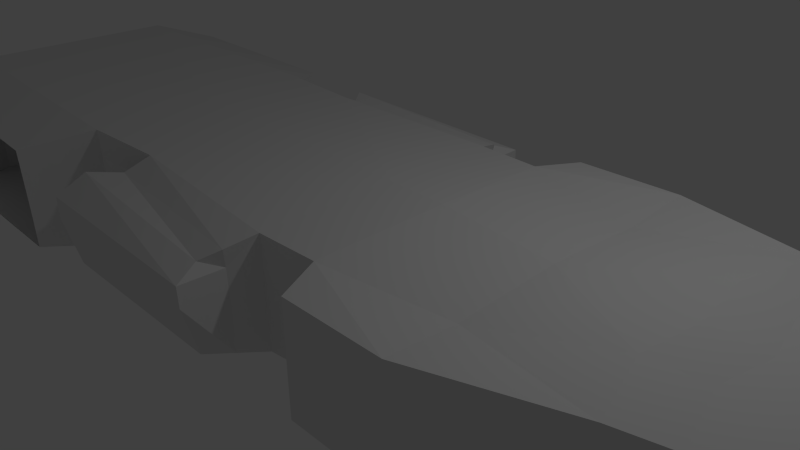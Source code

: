 # Source: ship_battle_cruiser.blend  (saved by Blender 2.70.0; exported with 4.5.12 LTS)
import bpy
from mathutils import Matrix  # noqa: F401  (used for matrix-valued properties, if any)

bpy.ops.wm.read_factory_settings(use_empty=True)
scene = bpy.context.scene
scene.name = 'Scene'

# ---- collections
col_collection_1 = bpy.data.collections.new('Collection 1'); scene.collection.children.link(col_collection_1)

# ---- world
world_world = bpy.data.worlds.new('World'); scene.world = world_world
world_world.color = (0.05088, 0.05088, 0.05088)
world_world.use_sun_shadow = False
world_world.sun_shadow_jitter_overblur = 0.0
world_world.cycles.sampling_method = 'MANUAL'
world_world.cycles.sample_map_resolution = 256

# ---- cameras
cam_camera = bpy.data.cameras.new('Camera')
cam_camera.clip_end = 100.0
cam_camera.lens = 35.0
cam_camera.sensor_width = 32.0
cam_camera.sensor_height = 18.0
cam_camera.ortho_scale = 7.314
cam_camera.dof.focus_distance = 0.0
cam_camera.dof.aperture_fstop = 128.0

# ---- lights
light_lamp = bpy.data.lights.new('Lamp', 'POINT')
light_lamp.transmission_factor = 0.0
light_lamp.cutoff_distance = 30.0
light_lamp.energy = 100.0
light_lamp.shadow_buffer_clip_start = 1.001
light_lamp.shadow_soft_size = 0.1
light_lamp.shadow_maximum_resolution = 0.006
light_lamp.use_absolute_resolution = True
light_lamp.cycles.use_multiple_importance_sampling = False

# ---- meshes
me_cube_001 = bpy.data.meshes.new('Cube.001')
me_cube_001.from_pydata([(-8.078, -1.646, -1.0), (6.568, -0.5798, -0.282), (-8.078, -1.646, 1.0), (6.568, -0.5798, 0.6582), (-8.078, 0.0, 1.0), (-8.078, 0.0, -1.0), (6.734, 0.0, 0.6582), (6.734, 0.0, -0.282), (-8.078, -1.646, -0.5), (-8.078, -1.646, 0.0), (-8.078, -1.646, 0.5), (6.568, -0.5798, 0.5365), (6.568, -0.5798, 0.1203), (6.568, -0.5798, 0.02168), (-8.078, 0.0, 0.5), (-8.078, 0.0, 0.0), (-8.078, 0.0, -0.5), (6.734, 0.0, 0.5365), (6.734, 0.0, 0.1203), (6.734, 0.0, 0.02168), (4.371, -0.8726, 0.7507), (4.371, -0.8726, -0.9037), (4.488, 0.0, -0.9037), (4.488, 0.0, 0.7507), (-2.681, -1.725, -0.8919), (-2.443, -1.661, 0.8389), (-3.001, 0.0, 0.8982), (6.752, -1.4, -0.282), (6.752, -1.4, 0.6582), (6.752, -1.4, 0.5365), (6.752, -1.4, 0.1203), (6.752, -1.4, 0.02168), (4.666, -1.847, 0.7507), (4.666, -1.847, -0.9037), (4.666, -1.847, 0.5377), (4.666, -1.847, 0.05721), (4.666, -1.847, -0.4232), (8.805, -0.3683, -0.2366), (8.771, -0.3529, 0.3026), (8.771, -0.3529, 0.1809), (8.804, -0.3529, 0.1203), (8.805, -0.3683, 0.0003963), (8.836, -0.8929, -0.2366), (8.804, -0.9083, 0.3026), (8.804, -0.9083, 0.1809), (8.837, -0.9083, 0.1203), (8.836, -0.8929, 0.0003963), (5.013, -0.717, -0.6316), (5.158, 0.0, -0.6316), (5.013, -0.717, 0.6891), (5.158, 0.0, 0.6891), (5.257, -1.632, -0.6316), (5.257, -1.632, 0.5187), (5.257, -1.632, 0.06172), (5.257, -1.632, -0.2323), (5.257, -1.632, 0.6891), (2.804, -1.425, 0.58), (2.804, -1.425, -0.7199), (2.834, -2.404, 0.679), (2.834, -2.404, -0.8194), (2.834, -2.404, 0.4861), (2.834, -2.404, 0.05091), (2.834, -2.404, -0.3843), (1.119, -1.789, 0.7229), (1.112, -1.779, -0.7576), (1.119, -1.822, 0.4861), (1.119, -1.822, 0.05091), (1.119, -1.822, -0.3843), (1.387, -2.404, 0.679), (1.387, -2.404, -0.8194), (1.387, -2.404, 0.4861), (1.387, -2.404, 0.05091), (1.387, -2.404, -0.3843), (2.819, 0.0, 0.6723), (2.819, 0.0, -0.8046), (0.2131, -1.827, 0.7328), (0.339, 0.0, 0.8313), (1.22, 0.0, 0.8147), (1.134, 0.0, -0.8957), (0.2228, -1.814, -0.8248), (0.1035, 0.0, -0.9073), (-3.005, 0.0, -0.9445), (-3.248, -2.473, -0.7594), (-0.1442, -2.529, -0.7002), (-3.719, 0.0, 0.9126), (-3.784, -1.74, 0.8616), (-3.775, -1.696, -0.9475), (-3.69, 0.0, -0.9722), (-7.632, -2.562, -0.9459), (-7.632, -2.562, 0.6891), (-7.632, -2.562, -0.399), (-7.632, -2.562, -0.03632), (-7.632, -2.562, 0.3264), (-4.517, -2.63, 0.5887), (-4.511, -2.598, -0.9401), (-4.449, 0.0, -0.963), (0.2206, -1.817, -0.3159), (-2.625, -1.751, -0.3455), (-0.001774, -2.778, 0.0713), (-3.098, -2.72, 0.05933), (-3.777, -1.706, -0.3802), (-4.512, -2.605, -0.4378), (0.2186, -1.82, 0.05089), (-2.583, -1.77, 0.05424), (-3.093, -2.722, 0.2275), (-0.003434, -2.78, 0.2249), (-3.779, -1.715, 0.0373), (-4.514, -2.612, -0.07691), (0.2158, -1.823, 0.3919), (-2.45, -1.657, 0.448), (-3.086, -2.724, 0.3792), (-0.005762, -2.783, 0.3563), (-3.781, -1.727, 0.4495), (-4.515, -2.621, 0.2559), (-2.941, -2.342, 0.6582), (-0.1298, -2.446, 0.4834), (-2.915, -2.11, -0.8272), (0.0393, -2.172, -0.7625), (-2.909, -2.112, -0.3092), (0.03721, -2.174, -0.2822), (0.03539, -2.177, 0.05973), (-2.904, -2.113, 0.06547), (0.03284, -2.18, 0.3659), (-2.644, -1.971, 0.4176), (-2.623, -1.969, 0.6349), (0.06197, -2.216, 0.6136)], [(90, 101), (91, 107), (92, 113)], [(19, 13, 1, 7), (8, 16, 5, 0), (47, 48, 7, 1), (6, 3, 11, 17), (17, 11, 12, 18), (18, 12, 13, 19), (2, 4, 14, 10), (10, 14, 15, 9), (9, 15, 16, 8), (35, 34, 60, 61), (49, 50, 23, 20), (36, 35, 61, 62), (32, 20, 56, 58), (21, 33, 59, 57), (54, 36, 33, 51), (55, 32, 34, 52), (52, 34, 35, 53), (53, 35, 36, 54), (49, 20, 32, 55), (29, 30, 45, 44), (30, 31, 46, 45), (3, 28, 43, 38), (47, 1, 27, 51), (27, 1, 37, 42), (41, 40, 45, 46), (40, 39, 44, 45), (39, 38, 43, 44), (37, 41, 46, 42), (28, 29, 44, 43), (31, 27, 42, 46), (13, 12, 40, 41), (12, 11, 39, 40), (11, 3, 38, 39), (1, 13, 41, 37), (21, 22, 48, 47), (3, 6, 50, 49), (31, 54, 51, 27), (28, 55, 52, 29), (29, 52, 53, 30), (30, 53, 54, 31), (3, 49, 55, 28), (21, 47, 51, 33), (61, 60, 70, 71), (62, 61, 71, 72), (58, 56, 63, 68), (57, 59, 69, 64), (34, 32, 58, 60), (33, 36, 62, 59), (67, 64, 69, 72), (63, 65, 70, 68), (65, 66, 71, 70), (66, 67, 72, 71), (60, 58, 68, 70), (59, 62, 72, 69), (80, 78, 64, 79), (20, 23, 73, 56), (57, 74, 22, 21), (64, 67, 66, 65, 63, 75, 108, 102, 96, 79), (56, 73, 77, 63), (75, 63, 77, 76), (25, 75, 76, 26), (81, 80, 79, 24), (64, 78, 74, 57), (85, 25, 26, 84), (109, 25, 85, 112), (118, 116, 82, 99), (124, 123, 110, 114), (114, 110, 111, 115), (116, 117, 83, 82), (2, 85, 84, 4), (86, 87, 95, 94), (112, 85, 93, 113), (0, 5, 95, 94, 88), (85, 2, 89, 93), (10, 9, 91, 92), (9, 8, 90, 91), (8, 0, 88, 90), (2, 10, 92, 89), (81, 24, 86, 87), (24, 97, 100, 86), (121, 118, 99, 104), (83, 98, 99, 82), (117, 119, 98, 83), (86, 100, 101, 94), (97, 103, 106, 100), (98, 105, 104, 99), (119, 120, 105, 98), (100, 106, 107, 101), (123, 121, 104, 110), (103, 109, 112, 106), (105, 111, 110, 104), (120, 122, 111, 105), (106, 112, 113, 107), (125, 115, 111, 122), (124, 114, 115, 125), (97, 24, 116, 118), (25, 109, 123, 124), (24, 79, 117, 116), (103, 97, 118, 121), (79, 96, 119, 117), (96, 102, 120, 119), (109, 103, 121, 123), (102, 108, 122, 120), (75, 125, 122, 108), (25, 124, 125, 75)])
me_cube_001.use_remesh_preserve_volume = False
me_cube_001.use_remesh_preserve_attributes = False
me_cube_001.use_mirror_vertex_groups = False
me_cube_001.update()

# ---- objects
ob_cube = bpy.data.objects.new('Cube', me_cube_001)
ob_lamp = bpy.data.objects.new('Lamp', light_lamp)
ob_camera = bpy.data.objects.new('Camera', cam_camera)

# ---- transforms, parenting, visibility, modifiers, constraints
ob_cube.location = (0.0, 0.0, 0.302)
ob_cube.lineart.crease_threshold = 0.0
_m = ob_cube.modifiers.new('Mirror', 'MIRROR')
_m.use_axis = (False, True, False)
_m.use_clip = True
ob_lamp.location = (4.076, 1.005, 5.904)
ob_lamp.rotation_euler = (0.6503, 0.05522, 1.866)
ob_lamp.lock_rotations_4d = False
ob_lamp.empty_display_type = 'ARROWS'
ob_lamp.color = (0.0, 0.0, 0.0, 0.0)
ob_lamp.lineart.crease_threshold = 0.0
ob_camera.location = (7.481, -6.508, 5.344)
ob_camera.rotation_euler = (1.109, 0.01082, 0.8149)
ob_camera.lock_rotations_4d = False
ob_camera.empty_display_type = 'ARROWS'
ob_camera.color = (0.0, 0.0, 0.0, 0.0)
ob_camera.display_type = 'WIRE'
ob_camera.lineart.crease_threshold = 0.0

# ---- collection membership
col_collection_1.objects.link(ob_cube)
col_collection_1.objects.link(ob_lamp)
col_collection_1.objects.link(ob_camera)

# ---- scene / render settings (as saved in the file)
scene.camera = ob_camera
scene.frame_start = 1; scene.frame_end = 250; scene.frame_set(1)
scene.render.engine = 'BLENDER_EEVEE_NEXT'
scene.render.resolution_percentage = 50
scene.render.dither_intensity = 0.0
scene.cycles.use_denoising = False
scene.cycles.samples = 10
scene.cycles.sampling_pattern = 'TABULATED_SOBOL'
scene.cycles.light_sampling_threshold = 0.0
scene.cycles.use_adaptive_sampling = False
scene.cycles.use_light_tree = False
scene.cycles.blur_glossy = 0.0
scene.cycles.volume_bounces = 1
scene.cycles.pixel_filter_type = 'GAUSSIAN'
scene.cycles.sample_clamp_indirect = 0.0
scene.view_settings.view_transform = 'Standard'
bpy.context.view_layer.update()
